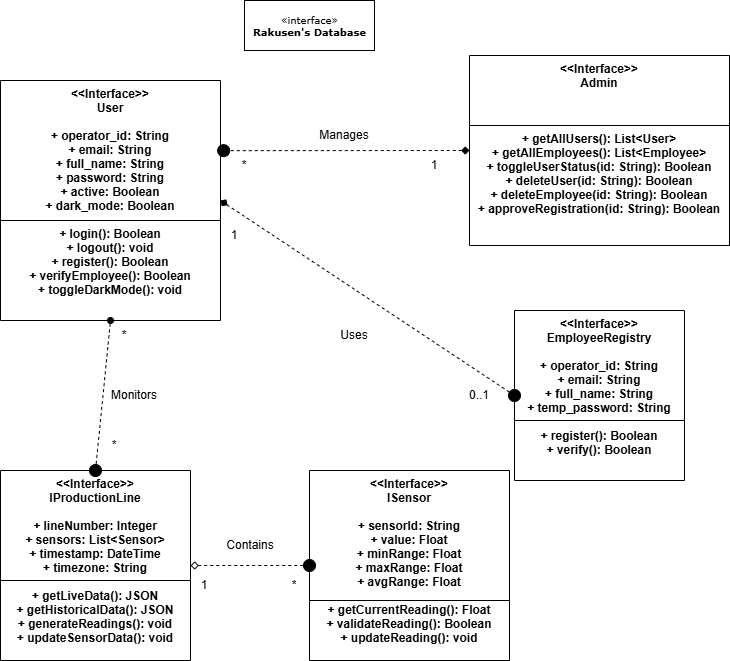

The diagram above was exported from draw.io. Its source (the exported page's mxGraphModel, read from the mxfile embedded in the PNG):
<mxGraphModel dx="1027" dy="914" grid="1" gridSize="10" guides="1" tooltips="1" connect="1" arrows="1" fold="1" page="1" pageScale="1" pageWidth="850" pageHeight="1100" background="none" math="0" shadow="0">
  <root>
    <mxCell id="0" />
    <mxCell id="1" parent="0" />
    <mxCell id="5d2195bd80daf111-14" value="«interface»&lt;br&gt;&lt;b&gt;Rakusen's Database&lt;/b&gt;" style="html=1;rounded=0;shadow=0;comic=0;labelBackgroundColor=none;strokeWidth=1;fontFamily=Verdana;fontSize=10;align=center;" parent="1" vertex="1">
      <mxGeometry x="360" y="400" width="130" height="50" as="geometry" />
    </mxCell>
    <mxCell id="Ksrf-lh877XbN9Yi-r9b-10" value="&lt;&lt;Interface&gt;&gt;&#10;User&#10;&#10;+ operator_id: String&#10;+ email: String&#10;+ full_name: String&#10;+ password: String&#10;+ active: Boolean&#10;+ dark_mode: Boolean&#10;&#10;+ login(): Boolean&#10;+ logout(): void&#10;+ register(): Boolean&#10;+ verifyEmployee(): Boolean&#10;+ toggleDarkMode(): void" style="swimlane;fontStyle=1;align=center;verticalAlign=top;childLayout=stackLayout;horizontal=1;startSize=140;horizontalStack=0;resizeParent=1;resizeParentMax=0;resizeLast=0;collapsible=1;marginBottom=0;" vertex="1" collapsed="1" parent="1">
      <mxGeometry x="116" y="480" width="220" height="240" as="geometry">
        <mxRectangle x="50" y="480" width="200" height="280" as="alternateBounds" />
      </mxGeometry>
    </mxCell>
    <mxCell id="Ksrf-lh877XbN9Yi-r9b-11" value="&lt;&lt;Interface&gt;&gt;&#10;Admin&#10;&#10;&#10;&#10;+ getAllUsers(): List&lt;User&gt;&#10;+ getAllEmployees(): List&lt;Employee&gt;&#10;+ toggleUserStatus(id: String): Boolean&#10;+ deleteUser(id: String): Boolean&#10;+ deleteEmployee(id: String): Boolean&#10;+ approveRegistration(id: String): Boolean" style="swimlane;fontStyle=1;align=center;verticalAlign=top;childLayout=stackLayout;horizontal=1;startSize=70;horizontalStack=0;resizeParent=1;resizeParentMax=0;resizeLast=0;collapsible=1;marginBottom=0;" vertex="1" collapsed="1" parent="1">
      <mxGeometry x="585" y="455" width="260" height="190" as="geometry">
        <mxRectangle x="330" y="480" width="240" height="200" as="alternateBounds" />
      </mxGeometry>
    </mxCell>
    <mxCell id="Ksrf-lh877XbN9Yi-r9b-12" value="&lt;&lt;Interface&gt;&gt;&#10;IProductionLine&#10;&#10;+ lineNumber: Integer&#10;+ sensors: List&lt;Sensor&gt;&#10;+ timestamp: DateTime&#10;+ timezone: String&#10;&#10;+ getLiveData(): JSON&#10;+ getHistoricalData(): JSON&#10;+ generateReadings(): void&#10;+ updateSensorData(): void" style="swimlane;fontStyle=1;align=center;verticalAlign=top;childLayout=stackLayout;horizontal=1;startSize=110;horizontalStack=0;resizeParent=1;resizeParentMax=0;resizeLast=0;collapsible=1;marginBottom=0;" vertex="1" collapsed="1" parent="1">
      <mxGeometry x="116" y="870" width="190" height="190" as="geometry">
        <mxRectangle x="50" y="800" width="200" height="280" as="alternateBounds" />
      </mxGeometry>
    </mxCell>
    <mxCell id="Ksrf-lh877XbN9Yi-r9b-13" value="&lt;&lt;Interface&gt;&gt;&#10;ISensor&#10;&#10;+ sensorId: String&#10;+ value: Float&#10;+ minRange: Float&#10;+ maxRange: Float&#10;+ avgRange: Float&#10;&#10;+ getCurrentReading(): Float&#10;+ validateReading(): Boolean&#10;+ updateReading(): void" style="swimlane;fontStyle=1;align=center;verticalAlign=top;childLayout=stackLayout;horizontal=1;startSize=130;horizontalStack=0;resizeParent=1;resizeParentMax=0;resizeLast=0;collapsible=1;marginBottom=0;" vertex="1" collapsed="1" parent="1">
      <mxGeometry x="425" y="870" width="200" height="190" as="geometry">
        <mxRectangle x="330" y="800" width="200" height="280" as="alternateBounds" />
      </mxGeometry>
    </mxCell>
    <mxCell id="Ksrf-lh877XbN9Yi-r9b-14" value="&lt;&lt;Interface&gt;&gt;&#10;EmployeeRegistry&#10;&#10;+ operator_id: String&#10;+ email: String&#10;+ full_name: String&#10;+ temp_password: String&#10;&#10;+ register(): Boolean&#10;+ verify(): Boolean" style="swimlane;fontStyle=1;align=center;verticalAlign=top;childLayout=stackLayout;horizontal=1;startSize=110;horizontalStack=0;resizeParent=1;resizeParentMax=0;resizeLast=0;collapsible=1;marginBottom=0;" vertex="1" collapsed="1" parent="1">
      <mxGeometry x="630" y="710" width="170" height="170" as="geometry">
        <mxRectangle x="558" y="690" width="200" height="200" as="alternateBounds" />
      </mxGeometry>
    </mxCell>
    <mxCell id="Ksrf-lh877XbN9Yi-r9b-15" value="" style="endArrow=oval;endSize=12;dashed=1;html=1;exitX=1;exitY=0.5;entryX=0;entryY=0.5;startArrow=diamond;startFill=1;endFill=1;" edge="1" parent="1" source="Ksrf-lh877XbN9Yi-r9b-10" target="Ksrf-lh877XbN9Yi-r9b-14">
      <mxGeometry width="160" relative="1" as="geometry" />
    </mxCell>
    <mxCell id="Ksrf-lh877XbN9Yi-r9b-16" value="" style="endArrow=oval;endSize=12;dashed=1;html=1;exitX=0;exitY=0.5;entryX=0.152;entryY=0.005;entryDx=0;entryDy=0;entryPerimeter=0;startArrow=diamond;startFill=1;endFill=1;" edge="1" parent="1" source="Ksrf-lh877XbN9Yi-r9b-11" target="Ksrf-lh877XbN9Yi-r9b-33">
      <mxGeometry width="160" relative="1" as="geometry" />
    </mxCell>
    <mxCell id="Ksrf-lh877XbN9Yi-r9b-17" value="" style="endArrow=oval;endSize=12;dashed=1;html=1;exitX=1;exitY=0.5;entryX=0;entryY=0.5;startArrow=diamond;startFill=0;endFill=1;" edge="1" parent="1" source="Ksrf-lh877XbN9Yi-r9b-12" target="Ksrf-lh877XbN9Yi-r9b-13">
      <mxGeometry width="160" relative="1" as="geometry" />
    </mxCell>
    <mxCell id="Ksrf-lh877XbN9Yi-r9b-18" value="" style="endArrow=oval;endSize=12;dashed=1;html=1;exitX=0.5;exitY=1;entryX=0.5;entryY=0;endFill=1;startArrow=oval;startFill=1;" edge="1" parent="1" source="Ksrf-lh877XbN9Yi-r9b-10" target="Ksrf-lh877XbN9Yi-r9b-12">
      <mxGeometry width="160" relative="1" as="geometry" />
    </mxCell>
    <mxCell id="Ksrf-lh877XbN9Yi-r9b-19" value="Uses" style="text;html=1;align=center;verticalAlign=middle;whiteSpace=wrap;rounded=0;" vertex="1" parent="1">
      <mxGeometry x="440" y="720" width="60" height="30" as="geometry" />
    </mxCell>
    <mxCell id="Ksrf-lh877XbN9Yi-r9b-20" value="Manages" style="text;html=1;align=center;verticalAlign=middle;whiteSpace=wrap;rounded=0;" vertex="1" parent="1">
      <mxGeometry x="430" y="520" width="60" height="30" as="geometry" />
    </mxCell>
    <mxCell id="Ksrf-lh877XbN9Yi-r9b-21" value="Monitors" style="text;html=1;align=center;verticalAlign=middle;whiteSpace=wrap;rounded=0;" vertex="1" parent="1">
      <mxGeometry x="220" y="780" width="60" height="30" as="geometry" />
    </mxCell>
    <mxCell id="Ksrf-lh877XbN9Yi-r9b-22" value="Contains" style="text;html=1;align=center;verticalAlign=middle;whiteSpace=wrap;rounded=0;" vertex="1" parent="1">
      <mxGeometry x="336" y="930" width="60" height="30" as="geometry" />
    </mxCell>
    <mxCell id="Ksrf-lh877XbN9Yi-r9b-24" value="*" style="text;html=1;align=center;verticalAlign=middle;whiteSpace=wrap;rounded=0;" vertex="1" parent="1">
      <mxGeometry x="210" y="720" width="60" height="30" as="geometry" />
    </mxCell>
    <mxCell id="Ksrf-lh877XbN9Yi-r9b-25" value="*" style="text;html=1;align=center;verticalAlign=middle;whiteSpace=wrap;rounded=0;" vertex="1" parent="1">
      <mxGeometry x="200" y="830" width="60" height="30" as="geometry" />
    </mxCell>
    <mxCell id="Ksrf-lh877XbN9Yi-r9b-26" value="1" style="text;html=1;align=center;verticalAlign=middle;whiteSpace=wrap;rounded=0;" vertex="1" parent="1">
      <mxGeometry x="290" y="970" width="60" height="30" as="geometry" />
    </mxCell>
    <mxCell id="Ksrf-lh877XbN9Yi-r9b-27" value="*" style="text;html=1;align=center;verticalAlign=middle;whiteSpace=wrap;rounded=0;" vertex="1" parent="1">
      <mxGeometry x="380" y="970" width="60" height="30" as="geometry" />
    </mxCell>
    <mxCell id="Ksrf-lh877XbN9Yi-r9b-28" value="0..1" style="text;html=1;align=center;verticalAlign=middle;whiteSpace=wrap;rounded=0;" vertex="1" parent="1">
      <mxGeometry x="565" y="780" width="60" height="30" as="geometry" />
    </mxCell>
    <mxCell id="Ksrf-lh877XbN9Yi-r9b-32" value="1" style="text;html=1;align=center;verticalAlign=middle;whiteSpace=wrap;rounded=0;" vertex="1" parent="1">
      <mxGeometry x="320" y="620" width="60" height="30" as="geometry" />
    </mxCell>
    <mxCell id="Ksrf-lh877XbN9Yi-r9b-33" value="*" style="text;html=1;align=center;verticalAlign=middle;whiteSpace=wrap;rounded=0;" vertex="1" parent="1">
      <mxGeometry x="330" y="550" width="60" height="30" as="geometry" />
    </mxCell>
    <mxCell id="Ksrf-lh877XbN9Yi-r9b-34" value="1" style="text;html=1;align=center;verticalAlign=middle;whiteSpace=wrap;rounded=0;" vertex="1" parent="1">
      <mxGeometry x="520" y="550" width="60" height="30" as="geometry" />
    </mxCell>
  </root>
</mxGraphModel>